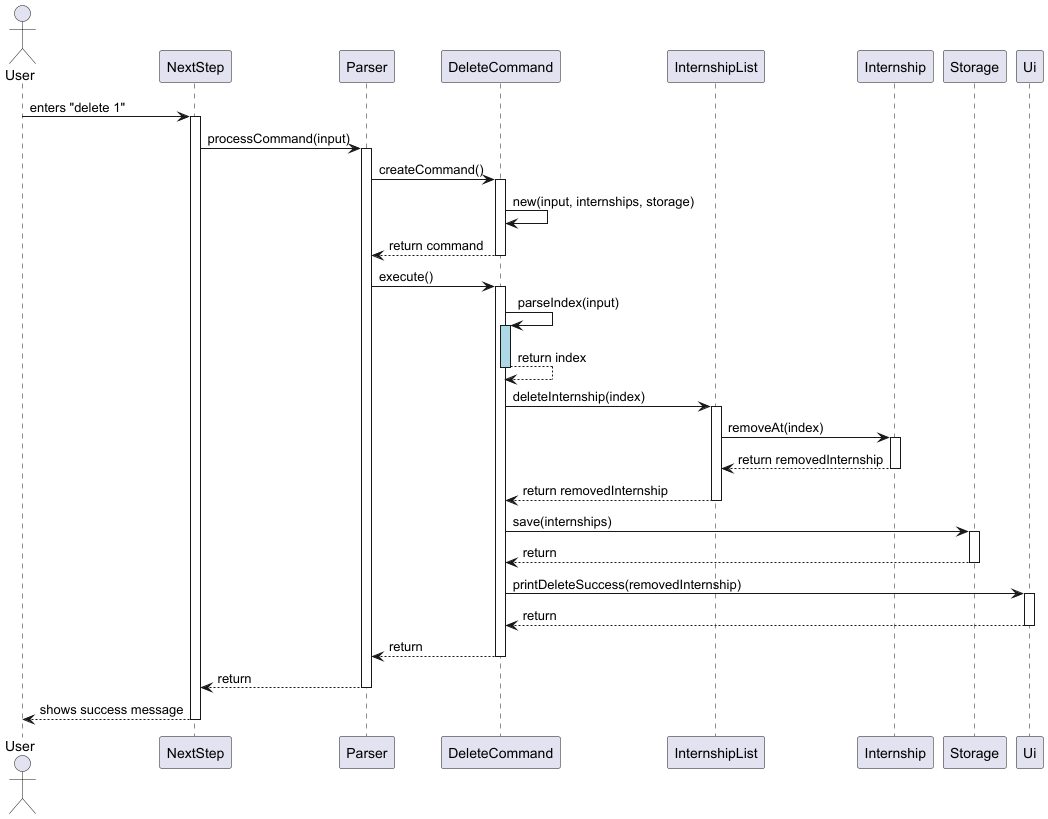

The diagram above was rendered by PlantUML. Its source (embedded in the PNG):
@startuml
'https://plantuml.com/sequence-diagram

actor User
participant NextStep
participant Parser
participant DeleteCommand
participant InternshipList
participant Internship
participant Storage
participant Ui

User -> NextStep : enters "delete 1"
activate NextStep

NextStep -> Parser : processCommand(input)
activate Parser

Parser -> DeleteCommand : createCommand()
activate DeleteCommand
DeleteCommand -> DeleteCommand : new(input, internships, storage)
DeleteCommand --> Parser : return command
deactivate DeleteCommand

Parser -> DeleteCommand : execute()
activate DeleteCommand

DeleteCommand -> DeleteCommand : parseIndex(input)
activate DeleteCommand #lightblue
DeleteCommand --> DeleteCommand : return index
deactivate DeleteCommand

DeleteCommand -> InternshipList : deleteInternship(index)
activate InternshipList
InternshipList -> Internship : removeAt(index)
activate Internship
Internship --> InternshipList : return removedInternship
deactivate Internship
InternshipList --> DeleteCommand : return removedInternship
deactivate InternshipList

DeleteCommand -> Storage : save(internships)
activate Storage
Storage --> DeleteCommand : return
deactivate Storage

DeleteCommand -> Ui : printDeleteSuccess(removedInternship)
activate Ui
Ui --> DeleteCommand : return
deactivate Ui

DeleteCommand --> Parser : return
deactivate DeleteCommand

Parser --> NextStep : return
deactivate Parser

NextStep --> User : shows success message
deactivate NextStep
@enduml